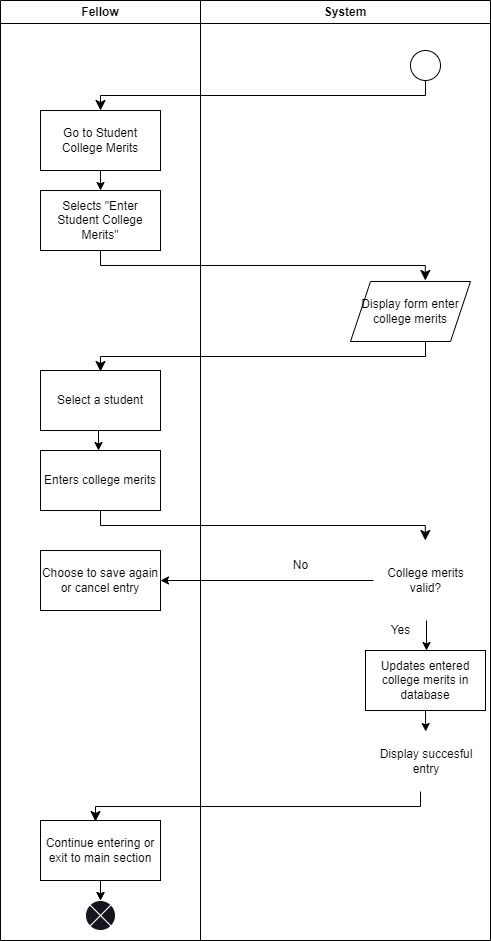

The diagram above was exported from draw.io. Its source (the exported page's mxGraphModel, read from the mxfile embedded in the PNG):
<mxGraphModel dx="457" dy="725" grid="1" gridSize="10" guides="1" tooltips="1" connect="1" arrows="1" fold="1" page="1" pageScale="1" pageWidth="850" pageHeight="1100" math="0" shadow="0">
  <root>
    <mxCell id="0" />
    <mxCell id="1" parent="0" />
    <mxCell id="2" value="" style="ellipse;" vertex="1" parent="1">
      <mxGeometry x="470" y="50" width="30" height="30" as="geometry" />
    </mxCell>
    <mxCell id="3" value="" style="edgeStyle=elbowEdgeStyle;elbow=vertical;endArrow=classic;html=1;curved=0;rounded=0;endSize=8;startSize=8;" edge="1" parent="1">
      <mxGeometry width="50" height="50" relative="1" as="geometry">
        <mxPoint x="485" y="80" as="sourcePoint" />
        <mxPoint x="160" y="110" as="targetPoint" />
      </mxGeometry>
    </mxCell>
    <mxCell id="4" value="Go to Student College Merits" style="rounded=0;whiteSpace=wrap;html=1;" vertex="1" parent="1">
      <mxGeometry x="100" y="110" width="120" height="60" as="geometry" />
    </mxCell>
    <mxCell id="5" value="" style="endArrow=classic;html=1;" edge="1" parent="1">
      <mxGeometry width="50" height="50" relative="1" as="geometry">
        <mxPoint x="160" y="170" as="sourcePoint" />
        <mxPoint x="160" y="190" as="targetPoint" />
      </mxGeometry>
    </mxCell>
    <mxCell id="6" value="Selects &quot;Enter Student College Merits&quot;" style="rounded=0;whiteSpace=wrap;html=1;" vertex="1" parent="1">
      <mxGeometry x="100" y="190" width="120" height="60" as="geometry" />
    </mxCell>
    <mxCell id="7" value="" style="edgeStyle=elbowEdgeStyle;elbow=vertical;endArrow=classic;html=1;curved=0;rounded=0;endSize=8;startSize=8;" edge="1" parent="1">
      <mxGeometry width="50" height="50" relative="1" as="geometry">
        <mxPoint x="160" y="250" as="sourcePoint" />
        <mxPoint x="484.800048828125" y="280" as="targetPoint" />
      </mxGeometry>
    </mxCell>
    <mxCell id="8" value="Display form enter college merits" style="shape=parallelogram;perimeter=parallelogramPerimeter;whiteSpace=wrap;html=1;fixedSize=1;" vertex="1" parent="1">
      <mxGeometry x="410" y="281" width="120" height="60" as="geometry" />
    </mxCell>
    <mxCell id="10" value="" style="edgeStyle=elbowEdgeStyle;elbow=vertical;endArrow=classic;html=1;curved=0;rounded=0;endSize=8;startSize=8;" edge="1" parent="1">
      <mxGeometry width="50" height="50" relative="1" as="geometry">
        <mxPoint x="485" y="341" as="sourcePoint" />
        <mxPoint x="160" y="371" as="targetPoint" />
      </mxGeometry>
    </mxCell>
    <mxCell id="11" value="Select a student" style="rounded=0;whiteSpace=wrap;html=1;" vertex="1" parent="1">
      <mxGeometry x="100" y="370" width="120" height="60" as="geometry" />
    </mxCell>
    <mxCell id="12" value="" style="endArrow=classic;html=1;" edge="1" parent="1">
      <mxGeometry width="50" height="50" relative="1" as="geometry">
        <mxPoint x="158" y="430" as="sourcePoint" />
        <mxPoint x="158" y="450" as="targetPoint" />
      </mxGeometry>
    </mxCell>
    <mxCell id="13" value="Enters college merits" style="rounded=0;whiteSpace=wrap;html=1;" vertex="1" parent="1">
      <mxGeometry x="100" y="450" width="120" height="60" as="geometry" />
    </mxCell>
    <mxCell id="14" value="" style="edgeStyle=elbowEdgeStyle;elbow=vertical;endArrow=classic;html=1;curved=0;rounded=0;endSize=8;startSize=8;" edge="1" parent="1">
      <mxGeometry width="50" height="50" relative="1" as="geometry">
        <mxPoint x="160" y="510" as="sourcePoint" />
        <mxPoint x="484.800048828125" y="540" as="targetPoint" />
      </mxGeometry>
    </mxCell>
    <mxCell id="16" value="College merits valid?" style="rhombus;whiteSpace=wrap;html=1;fillColor=#FFFFFF;strokeColor=#FFFFFF;" vertex="1" parent="1">
      <mxGeometry x="433" y="540" width="105" height="80" as="geometry" />
    </mxCell>
    <mxCell id="17" value="" style="endArrow=classic;html=1;" edge="1" parent="1">
      <mxGeometry width="50" height="50" relative="1" as="geometry">
        <mxPoint x="486" y="620" as="sourcePoint" />
        <mxPoint x="486" y="650" as="targetPoint" />
      </mxGeometry>
    </mxCell>
    <mxCell id="18" value="Yes" style="text;html=1;align=center;verticalAlign=middle;resizable=0;points=[];autosize=1;strokeColor=none;fillColor=none;" vertex="1" parent="1">
      <mxGeometry x="440" y="615" width="40" height="30" as="geometry" />
    </mxCell>
    <mxCell id="19" value="Updates entered college merits in database" style="rounded=0;whiteSpace=wrap;html=1;" vertex="1" parent="1">
      <mxGeometry x="425" y="650" width="120" height="60" as="geometry" />
    </mxCell>
    <mxCell id="20" value="" style="endArrow=classic;html=1;" edge="1" parent="1" target="21">
      <mxGeometry width="50" height="50" relative="1" as="geometry">
        <mxPoint x="485" y="710" as="sourcePoint" />
        <mxPoint x="485" y="740" as="targetPoint" />
      </mxGeometry>
    </mxCell>
    <mxCell id="21" value="Display succesful entry" style="shape=parallelogram;perimeter=parallelogramPerimeter;whiteSpace=wrap;html=1;fixedSize=1;fillColor=#FFFFFF;strokeColor=#FFFFFF;" vertex="1" parent="1">
      <mxGeometry x="425.5" y="731" width="120" height="60" as="geometry" />
    </mxCell>
    <mxCell id="22" value="" style="edgeStyle=elbowEdgeStyle;elbow=vertical;endArrow=classic;html=1;curved=0;rounded=0;endSize=8;startSize=8;" edge="1" parent="1">
      <mxGeometry width="50" height="50" relative="1" as="geometry">
        <mxPoint x="480" y="791" as="sourcePoint" />
        <mxPoint x="155" y="821" as="targetPoint" />
      </mxGeometry>
    </mxCell>
    <mxCell id="31" value="" style="edgeStyle=none;html=1;" edge="1" parent="1" source="23" target="28">
      <mxGeometry relative="1" as="geometry" />
    </mxCell>
    <mxCell id="23" value="Continue entering or exit to main section" style="rounded=0;whiteSpace=wrap;html=1;" vertex="1" parent="1">
      <mxGeometry x="100" y="820" width="120" height="60" as="geometry" />
    </mxCell>
    <mxCell id="24" value="" style="endArrow=classic;html=1;" edge="1" parent="1">
      <mxGeometry width="50" height="50" relative="1" as="geometry">
        <mxPoint x="160" y="880" as="sourcePoint" />
        <mxPoint x="160" y="900" as="targetPoint" />
      </mxGeometry>
    </mxCell>
    <mxCell id="25" value="" style="endArrow=classic;html=1;" edge="1" parent="1">
      <mxGeometry width="50" height="50" relative="1" as="geometry">
        <mxPoint x="433" y="580" as="sourcePoint" />
        <mxPoint x="220" y="580" as="targetPoint" />
      </mxGeometry>
    </mxCell>
    <mxCell id="26" value="No" style="text;html=1;align=center;verticalAlign=middle;resizable=0;points=[];autosize=1;strokeColor=none;fillColor=none;" vertex="1" parent="1">
      <mxGeometry x="340" y="550" width="40" height="30" as="geometry" />
    </mxCell>
    <mxCell id="27" value="Choose to save again or cancel entry" style="rounded=0;whiteSpace=wrap;html=1;" vertex="1" parent="1">
      <mxGeometry x="100" y="550" width="120" height="60" as="geometry" />
    </mxCell>
    <mxCell id="28" value="" style="shape=sumEllipse;perimeter=ellipsePerimeter;whiteSpace=wrap;html=1;backgroundOutline=1;fillColor=#18141D;strokeColor=#FFFFFF;" vertex="1" parent="1">
      <mxGeometry x="145" y="900" width="30" height="30" as="geometry" />
    </mxCell>
    <mxCell id="29" value="Fellow" style="swimlane;whiteSpace=wrap;html=1;fillColor=#FFFFFF;" vertex="1" parent="1">
      <mxGeometry x="60" width="200" height="940" as="geometry" />
    </mxCell>
    <mxCell id="30" value="System" style="swimlane;whiteSpace=wrap;html=1;fillColor=#FFFFFF;" vertex="1" parent="1">
      <mxGeometry x="260" width="290" height="940" as="geometry" />
    </mxCell>
  </root>
</mxGraphModel>